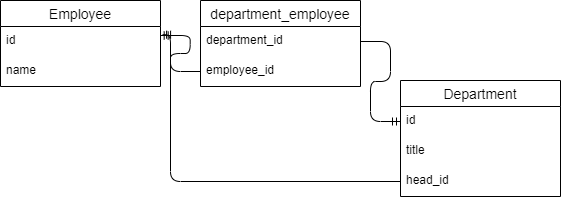

The diagram above was exported from draw.io. Its source (the exported page's mxGraphModel, read from the mxfile embedded in the PNG):
<mxGraphModel dx="1038" dy="579" grid="1" gridSize="10" guides="1" tooltips="1" connect="1" arrows="1" fold="1" page="1" pageScale="1" pageWidth="827" pageHeight="1169" math="0" shadow="0">
  <root>
    <mxCell id="0" />
    <mxCell id="1" parent="0" />
    <mxCell id="teXweScenmifI_7AyDQL-1" value="Department" style="swimlane;fontStyle=0;childLayout=stackLayout;horizontal=1;startSize=26;horizontalStack=0;resizeParent=1;resizeParentMax=0;resizeLast=0;collapsible=1;marginBottom=0;align=center;fontSize=14;" vertex="1" parent="1">
      <mxGeometry x="440" y="120" width="160" height="116" as="geometry" />
    </mxCell>
    <mxCell id="teXweScenmifI_7AyDQL-2" value="id" style="text;strokeColor=none;fillColor=none;spacingLeft=4;spacingRight=4;overflow=hidden;rotatable=0;points=[[0,0.5],[1,0.5]];portConstraint=eastwest;fontSize=12;" vertex="1" parent="teXweScenmifI_7AyDQL-1">
      <mxGeometry y="26" width="160" height="30" as="geometry" />
    </mxCell>
    <mxCell id="teXweScenmifI_7AyDQL-3" value="title" style="text;strokeColor=none;fillColor=none;spacingLeft=4;spacingRight=4;overflow=hidden;rotatable=0;points=[[0,0.5],[1,0.5]];portConstraint=eastwest;fontSize=12;" vertex="1" parent="teXweScenmifI_7AyDQL-1">
      <mxGeometry y="56" width="160" height="30" as="geometry" />
    </mxCell>
    <mxCell id="teXweScenmifI_7AyDQL-15" value="head_id" style="text;strokeColor=none;fillColor=none;spacingLeft=4;spacingRight=4;overflow=hidden;rotatable=0;points=[[0,0.5],[1,0.5]];portConstraint=eastwest;fontSize=12;" vertex="1" parent="teXweScenmifI_7AyDQL-1">
      <mxGeometry y="86" width="160" height="30" as="geometry" />
    </mxCell>
    <mxCell id="teXweScenmifI_7AyDQL-5" value="Employee" style="swimlane;fontStyle=0;childLayout=stackLayout;horizontal=1;startSize=26;horizontalStack=0;resizeParent=1;resizeParentMax=0;resizeLast=0;collapsible=1;marginBottom=0;align=center;fontSize=14;" vertex="1" parent="1">
      <mxGeometry x="40" y="40" width="160" height="86" as="geometry" />
    </mxCell>
    <mxCell id="teXweScenmifI_7AyDQL-6" value="id" style="text;strokeColor=none;fillColor=none;spacingLeft=4;spacingRight=4;overflow=hidden;rotatable=0;points=[[0,0.5],[1,0.5]];portConstraint=eastwest;fontSize=12;" vertex="1" parent="teXweScenmifI_7AyDQL-5">
      <mxGeometry y="26" width="160" height="30" as="geometry" />
    </mxCell>
    <mxCell id="teXweScenmifI_7AyDQL-7" value="name" style="text;strokeColor=none;fillColor=none;spacingLeft=4;spacingRight=4;overflow=hidden;rotatable=0;points=[[0,0.5],[1,0.5]];portConstraint=eastwest;fontSize=12;" vertex="1" parent="teXweScenmifI_7AyDQL-5">
      <mxGeometry y="56" width="160" height="30" as="geometry" />
    </mxCell>
    <mxCell id="teXweScenmifI_7AyDQL-9" value="department_employee" style="swimlane;fontStyle=0;childLayout=stackLayout;horizontal=1;startSize=26;horizontalStack=0;resizeParent=1;resizeParentMax=0;resizeLast=0;collapsible=1;marginBottom=0;align=center;fontSize=14;" vertex="1" parent="1">
      <mxGeometry x="240" y="40" width="160" height="86" as="geometry" />
    </mxCell>
    <mxCell id="teXweScenmifI_7AyDQL-10" value="department_id" style="text;strokeColor=none;fillColor=none;spacingLeft=4;spacingRight=4;overflow=hidden;rotatable=0;points=[[0,0.5],[1,0.5]];portConstraint=eastwest;fontSize=12;" vertex="1" parent="teXweScenmifI_7AyDQL-9">
      <mxGeometry y="26" width="160" height="30" as="geometry" />
    </mxCell>
    <mxCell id="teXweScenmifI_7AyDQL-11" value="employee_id" style="text;strokeColor=none;fillColor=none;spacingLeft=4;spacingRight=4;overflow=hidden;rotatable=0;points=[[0,0.5],[1,0.5]];portConstraint=eastwest;fontSize=12;" vertex="1" parent="teXweScenmifI_7AyDQL-9">
      <mxGeometry y="56" width="160" height="30" as="geometry" />
    </mxCell>
    <mxCell id="teXweScenmifI_7AyDQL-13" value="" style="edgeStyle=entityRelationEdgeStyle;fontSize=12;html=1;endArrow=ERmandOne;exitX=0;exitY=0.5;exitDx=0;exitDy=0;entryX=0.998;entryY=0.3;entryDx=0;entryDy=0;entryPerimeter=0;" edge="1" parent="1" source="teXweScenmifI_7AyDQL-11" target="teXweScenmifI_7AyDQL-6">
      <mxGeometry width="100" height="100" relative="1" as="geometry">
        <mxPoint x="360" y="350" as="sourcePoint" />
        <mxPoint x="460" y="250" as="targetPoint" />
      </mxGeometry>
    </mxCell>
    <mxCell id="teXweScenmifI_7AyDQL-18" value="" style="edgeStyle=entityRelationEdgeStyle;fontSize=12;html=1;endArrow=ERmandOne;exitX=1;exitY=0.5;exitDx=0;exitDy=0;entryX=0;entryY=0.5;entryDx=0;entryDy=0;" edge="1" parent="1" source="teXweScenmifI_7AyDQL-10" target="teXweScenmifI_7AyDQL-2">
      <mxGeometry width="100" height="100" relative="1" as="geometry">
        <mxPoint x="360" y="210" as="sourcePoint" />
        <mxPoint x="460" y="110" as="targetPoint" />
      </mxGeometry>
    </mxCell>
    <mxCell id="teXweScenmifI_7AyDQL-21" value="" style="edgeStyle=elbowEdgeStyle;fontSize=12;html=1;endArrow=ERmandOne;exitX=0;exitY=0.5;exitDx=0;exitDy=0;entryX=1.013;entryY=0.273;entryDx=0;entryDy=0;entryPerimeter=0;" edge="1" parent="1" source="teXweScenmifI_7AyDQL-15" target="teXweScenmifI_7AyDQL-6">
      <mxGeometry width="100" height="100" relative="1" as="geometry">
        <mxPoint x="200" y="290" as="sourcePoint" />
        <mxPoint x="210" y="80" as="targetPoint" />
        <Array as="points">
          <mxPoint x="210" y="140" />
        </Array>
      </mxGeometry>
    </mxCell>
  </root>
</mxGraphModel>